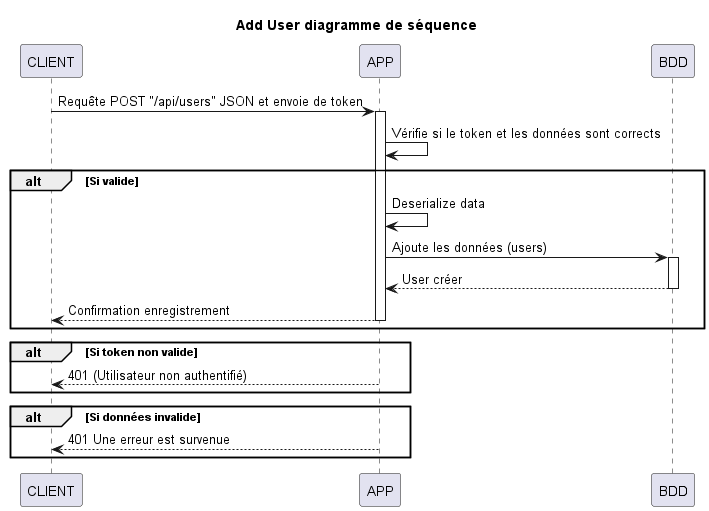

The diagram above was rendered by PlantUML. Its source (embedded in the PNG):
@startuml

title Add User diagramme de séquence

participant CLIENT
participant APP
participant BDD

CLIENT -> APP: Requête POST "/api/users" JSON et envoie de token
activate APP
APP -> APP : Vérifie si le token et les données sont corrects

alt Si valide
  APP -> APP : Deserialize data
  APP -> BDD : Ajoute les données (users)
  activate BDD
  BDD --> APP: User créer
  deactivate BDD
  APP --> CLIENT : Confirmation enregistrement
  deactivate APP
end

alt Si token non valide
    APP --> CLIENT : 401 (Utilisateur non authentifié)
    deactivate APP
end

alt Si données invalide
    APP --> CLIENT : 401 Une erreur est survenue
end

@enduml